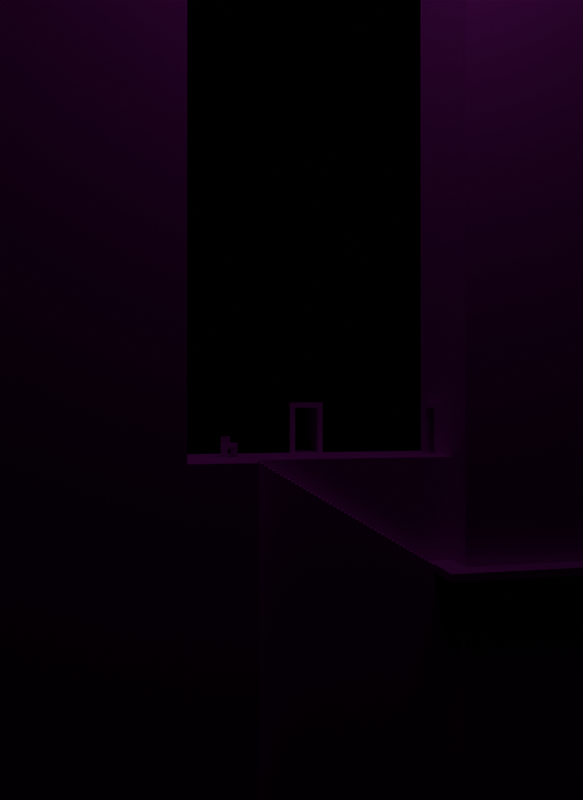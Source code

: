 # Source: brutalist.blend  (saved by Blender 4.3.34; exported with 4.5.12 LTS)
import bpy
from mathutils import Matrix  # noqa: F401  (used for matrix-valued properties, if any)

bpy.ops.wm.read_factory_settings(use_empty=True)
scene = bpy.context.scene
scene.name = 'Scene'

# ---- collections
col_collection = bpy.data.collections.new('Collection'); scene.collection.children.link(col_collection)
col_wall_entrance = bpy.data.collections.new('wall entrance'); col_collection.children.link(col_wall_entrance)
col_else = bpy.data.collections.new('else'); scene.collection.children.link(col_else)
col_lights = bpy.data.collections.new('lights'); scene.collection.children.link(col_lights)
col_human_for_scale = bpy.data.collections.new('human for scale'); scene.collection.children.link(col_human_for_scale)

# ---- images (referenced by path relative to the original .blend; pixels are not part of the script)
import os
ASSET_DIR = os.environ.get("B2B_ASSET_DIR", "")  # directory of the original .blend (textures are referenced by path, not embedded)
HERE = os.path.dirname(os.path.abspath(__file__))  # packed textures are extracted next to this script under _unpacked/

def load_image(name, relpath, width, height, colorspace="sRGB"):
    """Load a texture the original file referenced (path relative to the .blend, or extracted next to this script)."""
    p = next((c for c in (os.path.join(HERE, relpath), os.path.join(ASSET_DIR, relpath)) if relpath and os.path.exists(c)), "")
    if p:
        img = bpy.data.images.load(p, check_existing=True)
        img.name = name
    else:  # same state as the original file: an image datablock whose file is absent (Cycles renders it pink)
        img = bpy.data.images.new(name, width, height)
        img.source = "FILE"
        img.filepath = "//" + (relpath or name)
    img.colorspace_settings.name = colorspace
    return img
img_glass_chairuv_psd = load_image('glass chairUV.psd', 'brutalist project/glass chairUV.psd', 1024, 1024, 'sRGB')
img_concrete2_png = load_image('concrete2.png', 'brutalist project/assets/concrete2.png', 1024, 1024, 'sRGB')
img_psx_bake_texture_128 = load_image('PSX_Bake_Texture_128', '', 128, 128, 'sRGB')
img_concrete044a_1k_jpg_color_jpg = load_image('Concrete044A_1K-JPG_Color.jpg', 'brutalist project/assets/Concrete044A_1K-JPG_Color.jpg', 1024, 1024, 'sRGB')
img_concrete1_png = load_image('concrete1.png', 'brutalist project/assets/concrete1.png', 1024, 1024, 'sRGB')

# ---- materials (node trees are filled in below, after node groups)
mat_glass_chair = bpy.data.materials.new('glass chair')
mat_concrete2 = bpy.data.materials.new('concrete2')
mat_wall1 = bpy.data.materials.new('wall1')

# ---- material node trees
mat_glass_chair.use_nodes = True; mat_glass_chair.node_tree.nodes.clear()
_N = mat_glass_chair.node_tree.nodes; _L = mat_glass_chair.node_tree.links
n0 = _N.new('ShaderNodeBsdfPrincipled'); n0.name = 'Principled BSDF'; n0.location = (-19, 300)
n0.inputs[1].default_value = 0.1782
n0.inputs[2].default_value = 0.08909
n1 = _N.new('ShaderNodeOutputMaterial'); n1.name = 'Material Output'; n1.location = (271, 300)
n2 = _N.new('ShaderNodeTexImage'); n2.name = 'Image Texture'; n2.location = (-309, 275)
n2.image = img_glass_chairuv_psd
n2.interpolation = 'Closest'
_L.new(n0.outputs[0], n1.inputs[0])
_L.new(n2.outputs[0], n0.inputs[0])
_L.new(n2.outputs[1], n0.inputs[4])
n1.is_active_output = True
mat_concrete2.use_nodes = True; mat_concrete2.node_tree.nodes.clear()
_N = mat_concrete2.node_tree.nodes; _L = mat_concrete2.node_tree.links
n0 = _N.new('ShaderNodeBsdfPrincipled'); n0.name = 'Principled BSDF'; n0.location = (10, 300)
n0.inputs[2].default_value = 1.0
n1 = _N.new('ShaderNodeOutputMaterial'); n1.name = 'Material Output'; n1.location = (300, 300)
n2 = _N.new('ShaderNodeTexImage'); n2.name = 'Image Texture'; n2.location = (-280, 275)
n2.image = img_concrete2_png
n2.interpolation = 'Closest'
n3 = _N.new('ShaderNodeTexImage'); n3.name = 'PSXBakeTex'; n3.location = (0, 0)
n3.image = img_psx_bake_texture_128
n3.interpolation = 'Closest'
n3.extension = 'CLIP'
n4 = _N.new('ShaderNodeUVMap'); n4.name = 'PSXUVMap'; n4.location = (0, 0)
n4.uv_map = 'UVMap'
n5 = _N.new('ShaderNodeBsdfPrincipled'); n5.name = 'Principled BSDF.001'; n5.location = (0, 0)
n5.inputs[2].default_value = 1.0
n6 = _N.new('ShaderNodeTexImage'); n6.name = 'Image Texture.001'; n6.location = (-290, -25)
n6.image = img_concrete2_png
n6.interpolation = 'Closest'
_L.new(n2.outputs[0], n0.inputs[0])
_L.new(n4.outputs[0], n3.inputs[0])
_L.new(n5.outputs[0], n1.inputs[0])
_L.new(n6.outputs[0], n5.inputs[0])
n1.is_active_output = True
mat_wall1.use_nodes = True; mat_wall1.node_tree.nodes.clear()
_N = mat_wall1.node_tree.nodes; _L = mat_wall1.node_tree.links
n0 = _N.new('ShaderNodeBsdfPrincipled'); n0.name = 'Principled BSDF'; n0.location = (261, 300)
n0.inputs[2].default_value = 1.0
n0.inputs[13].default_value = 0.0
n1 = _N.new('ShaderNodeOutputMaterial'); n1.name = 'Material Output'; n1.location = (551, 300)
n2 = _N.new('ShaderNodeTexImage'); n2.name = 'Image Texture'; n2.location = (-280, 275)
n2.image = img_concrete044a_1k_jpg_color_jpg
n2.interpolation = 'Closest'
n3 = _N.new('ShaderNodeTexImage'); n3.name = 'PSXBakeTex'; n3.location = (-65, -222)
n3.image = img_concrete1_png
n3.interpolation = 'Closest'
n4 = _N.new('ShaderNodeUVMap'); n4.name = 'PSXUVMap'; n4.location = (-274, -152)
n4.uv_map = 'UVMap'
_L.new(n0.outputs[0], n1.inputs[0])
_L.new(n3.outputs[0], n0.inputs[0])
_L.new(n4.outputs[0], n3.inputs[0])
n1.is_active_output = True

# ---- world
world_world = bpy.data.worlds.new('World'); scene.world = world_world
world_world.use_nodes = True; world_world.node_tree.nodes.clear()
_N = world_world.node_tree.nodes; _L = world_world.node_tree.links
n0 = _N.new('ShaderNodeOutputWorld'); n0.name = 'World Output'; n0.location = (300, 300)
n1 = _N.new('ShaderNodeBackground'); n1.name = 'Background'; n1.location = (10, 300)
n1.inputs[0].default_value = (0.05088, 0.05088, 0.05088, 1.0)
n1.inputs[1].default_value = 0.3
_L.new(n1.outputs[0], n0.inputs[0])
n0.is_active_output = True
world_world.color = (0.05088, 0.05088, 0.05088)
world_world.sun_shadow_jitter_overblur = 0.0

# ---- cameras
cam_camera = bpy.data.cameras.new('Camera')
cam_camera.clip_end = 100.0
cam_camera.lens = 30.0
cam_camera.ortho_scale = 7.314
cam_camera.show_mist = True
cam_camera_001 = bpy.data.cameras.new('Camera.001')
cam_camera_001.clip_end = 100.0
cam_camera_001.lens = 30.0
cam_camera_001.ortho_scale = 7.314
cam_camera_001.show_mist = True

# ---- lights
light_sun = bpy.data.lights.new('Sun', 'SUN')
light_sun.angle = 1.745
light_sun.energy = 2.75
light_sun.cycles.is_caustics_light = True
light_sun_001 = bpy.data.lights.new('Sun.001', 'SUN')
light_sun_001.angle = 0.0
light_sun_001.energy = 3.5
light_sun_001.cycles.is_caustics_light = True
light_point = bpy.data.lights.new('Point', 'POINT')
light_point.energy = 1.7e+05
light_point.shadow_soft_size = 15.69

# ---- meshes
me_cube = bpy.data.meshes.new('Cube')
me_cube.from_pydata([(-0.2988, -0.3187, 0.5739), (-0.3015, -0.3187, 0.543), (0.2742, -0.3187, 0.5204), (0.2715, -0.3187, 0.4896), (-0.3014, -0.3187, -0.006772), (-0.3014, -0.3497, -0.006772), (-0.3014, -0.3187, 0.7481), (-0.3014, -0.3497, 0.7481), (0.3122, -0.3187, -0.006772), (0.3122, -0.3497, -0.006772), (0.3122, -0.3187, 0.7481), (0.3122, -0.3497, 0.7481), (0.3122, -0.48, 0.7481), (0.3122, -0.48, 0.779), (0.3122, -0.3187, 0.7481), (0.3122, -0.3187, 0.779), (-0.3014, -0.48, 0.7481), (-0.3014, -0.48, 0.779), (-0.3014, -0.3187, 0.7481), (-0.3014, -0.3187, 0.779), (0.3511, -0.3194, 1.116), (0.3205, -0.3194, 1.119), (0.2922, -0.3187, 0.3746), (0.2617, -0.3188, 0.3775), (-0.2988, 0.3187, 0.5739), (-0.3015, 0.3187, 0.543), (0.2742, 0.3187, 0.5204), (0.2715, 0.3187, 0.4896), (-0.3014, 0.3187, -0.006772), (-0.3014, 0.3497, -0.006772), (-0.3014, 0.3187, 0.7481), (-0.3014, 0.3497, 0.7481), (0.3122, 0.3187, -0.006772), (0.3122, 0.3497, -0.006772), (0.3122, 0.3187, 0.7481), (0.3122, 0.3497, 0.7481), (0.3122, 0.48, 0.7481), (0.3122, 0.48, 0.779), (0.3122, 0.3187, 0.7481), (0.3122, 0.3187, 0.779), (-0.3014, 0.48, 0.7481), (-0.3014, 0.48, 0.779), (-0.3014, 0.3187, 0.7481), (-0.3014, 0.3187, 0.779), (0.3511, 0.3194, 1.116), (0.3205, 0.3194, 1.119), (0.2922, 0.3187, 0.3746), (0.2617, 0.3188, 0.3775)], [], [(0, 24, 25, 1), (0, 1, 3, 2), (3, 1, 25, 27), (4, 5, 7, 6), (6, 7, 11, 10), (10, 11, 9, 8), (8, 9, 5, 4), (6, 10, 8, 4), (11, 7, 5, 9), (17, 13, 15, 19), (17, 16, 12, 13), (19, 18, 16, 17), (15, 14, 18, 19), (12, 16, 18, 14), (13, 12, 14, 15), (20, 22, 46, 44), (23, 22, 20, 21), (23, 47, 46, 22), (24, 26, 27, 25), (0, 2, 26, 24), (28, 30, 31, 29), (30, 34, 35, 31), (34, 32, 33, 35), (32, 28, 29, 33), (30, 28, 32, 34), (35, 33, 29, 31), (41, 43, 39, 37), (41, 37, 36, 40), (43, 41, 40, 42), (39, 43, 42, 38), (36, 38, 42, 40), (37, 39, 38, 36), (23, 21, 45, 47), (47, 45, 44, 46), (21, 20, 44, 45)])
_uv = me_cube.uv_layers.new(name='UVMap')
_uv.uv.foreach_set('vector', [0.8942, 0.2831, 0.8942, -1.191e-08, 0.9079, -1.087e-08, 0.9079, 0.2831, 0.1403, 0.665, 0.1541, 0.6651, 0.1541, 0.9207, 0.1403, 0.9206, 0.8226, 0.2831, 0.5674, 0.2831, 0.5674, 3.133e-09, 0.8226, 2.239e-08, 0.9415, 0.6646, 0.9278, 0.6646, 0.9278, 0.3295, 0.9415, 0.3295, 0.1128, 0.665, 0.1266, 0.665, 0.1266, 0.9373, 0.1128, 0.9373, 0.9003, 0.3295, 0.9141, 0.3295, 0.9141, 0.6647, 0.9003, 0.6647, 0.0991, 0.9373, 0.08535, 0.9373, 0.08535, 0.665, 0.0991, 0.665, 0.2837, 0.3295, 0.5562, 0.3295, 0.5562, 0.6648, 0.2837, 0.6648, 0.0, 0.3297, 0.2725, 0.3297, 0.2725, 0.665, 0.0, 0.665, 0.8942, 0.0, 0.8942, 0.2724, 0.8226, 0.2724, 0.8226, 0.0, 0.9141, 0.9372, 0.9003, 0.9372, 0.9003, 0.6647, 0.9141, 0.6647, 0.1953, 0.665, 0.209, 0.665, 0.209, 0.7366, 0.1953, 0.7366, 0.8113, 0.6648, 0.8251, 0.6648, 0.8251, 0.9373, 0.8113, 0.9373, 0.8287, 0.6019, 0.8287, 0.3295, 0.9003, 0.3295, 0.9003, 0.6019, 0.1678, 0.665, 0.1816, 0.665, 0.1816, 0.7366, 0.1678, 0.7366, 0.5674, 0.0, 0.5671, 0.3295, 0.284, 0.3295, 0.2837, 0.0, 0.9689, 0.6597, 0.9553, 0.66, 0.9553, 0.3298, 0.9689, 0.3295, 0.9215, 0.2831, 0.9215, -9.845e-09, 0.9351, 2.877e-06, 0.9351, 0.2831, 0.1678, 0.665, 0.1678, 0.9206, 0.1541, 0.9207, 0.1541, 0.6651, 0.5562, 0.6648, 0.8113, 0.6648, 0.8113, 0.9479, 0.5562, 0.9479, 0.9415, 0.6646, 0.9415, 0.3295, 0.9553, 0.3295, 0.9553, 0.6646, 0.1403, 0.665, 0.1403, 0.9373, 0.1266, 0.9373, 0.1266, 0.665, 0.9278, 0.3295, 0.9278, 0.6647, 0.9141, 0.6647, 0.9141, 0.3295, 0.0991, 0.9373, 0.0991, 0.665, 0.1128, 0.665, 0.1128, 0.9373, 0.8287, 0.3295, 0.8287, 0.6648, 0.5562, 0.6648, 0.5562, 0.3295, 0.5562, 0.6648, 0.5562, 1.0, 0.2837, 1.0, 0.2837, 0.6648, 0.8287, 0.6019, 0.9003, 0.6019, 0.9003, 0.8742, 0.8287, 0.8742, 0.9278, 0.6647, 0.9278, 0.9372, 0.9141, 0.9372, 0.9141, 0.6647, 0.209, 0.7366, 0.209, 0.665, 0.2228, 0.665, 0.2228, 0.7366, 0.07161, 0.9375, 0.07161, 0.665, 0.08535, 0.665, 0.08535, 0.9375, 0.07161, 0.9373, 0.0, 0.9373, 0.0, 0.665, 0.07161, 0.665, 0.1816, 0.7366, 0.1816, 0.665, 0.1953, 0.665, 0.1953, 0.7366, 0.0002966, 0.3297, 0.0, 0.0, 0.2837, 0.0, 0.2834, 0.3297, 0.9689, 0.6597, 0.9689, 0.3295, 0.9825, 0.3298, 0.9825, 0.66, 0.9079, 2.365e-09, 0.9215, 2.889e-06, 0.9215, 0.2837, 0.9079, 0.2837])
me_cube.materials.append(mat_glass_chair)
me_cube.update()
me_cube_002 = bpy.data.meshes.new('Cube.002')
me_cube_002.from_pydata([(9.988, -28.88, 0.7647), (9.265, -28.88, 1.0), (9.988, 144.9, -1.0), (9.265, 144.9, 1.0), (10.54, -28.88, 0.7647), (11.26, -28.88, 1.0), (10.54, 144.9, -1.0), (11.26, 144.9, 1.0), (9.988, -29.56, 0.7647), (9.265, -29.56, 1.0), (11.26, -29.56, 1.0), (10.54, -29.56, 0.7647), (-10.45, -28.88, 0.7647), (-10.45, -28.88, 1.0), (-10.45, -29.56, 0.7647), (-10.45, -29.56, 1.0), (-9.735, -28.88, 0.7647), (-9.735, -28.88, 1.0), (-9.735, -29.56, 1.0), (-9.735, -29.56, 0.7647), (-10.45, -28.4, 0.7647), (-10.45, -28.4, 1.0), (-9.735, -28.4, 0.7647), (-9.735, -28.4, 1.0), (9.988, -27.29, -1.0), (9.265, -27.29, 1.0), (10.54, -27.29, -1.0), (11.26, -27.29, 1.0), (-10.45, -27.97, 0.7647), (-10.45, -27.97, 1.0), (-9.735, -27.97, 0.7647), (-9.735, -27.97, 1.0), (-9.735, -28.4, -32.8), (-10.45, -28.4, -32.8), (-9.735, -27.97, -32.8), (-10.45, -27.97, -32.8)], [], [(24, 25, 3, 2), (2, 3, 7, 6), (26, 27, 5, 4), (5, 1, 9, 10), (24, 26, 4, 0), (27, 25, 1, 5), (11, 10, 9, 8), (4, 5, 10, 11), (13, 17, 23, 21), (0, 4, 11, 8), (13, 12, 14, 15), (19, 18, 15, 14), (16, 19, 14, 12), (18, 17, 13, 15), (9, 1, 17, 18), (0, 8, 19, 16), (8, 9, 18, 19), (1, 0, 16, 17), (20, 21, 29, 28), (16, 12, 20, 22), (17, 16, 22, 23), (12, 13, 21, 20), (7, 3, 25, 27), (2, 6, 26, 24), (6, 7, 27, 26), (0, 1, 25, 24), (31, 30, 28, 29), (23, 22, 30, 31), (30, 22, 32, 34), (21, 23, 31, 29), (32, 33, 35, 34), (22, 20, 33, 32), (20, 28, 35, 33), (28, 30, 34, 35)])
_uv = me_cube_002.uv_layers.new(name='UVMap')
_uv.uv.foreach_set('vector', [-5.091, 0.4293, -5.091, 0.5707, 6.196, 0.5707, 6.196, 0.4293, 0.5998, 6.196, 0.539, 6.196, 0.7069, 6.196, 0.6462, 6.196, -5.091, 0.4293, -5.091, 0.5707, -5.196, 0.5707, -5.196, 0.4293, 0.7069, -5.196, 0.539, -5.196, 0.539, -5.196, 0.7069, -5.196, 0.4774, -5.979, 0.5226, -5.979, 0.5226, -6.1, 0.4774, -6.1, 0.7069, -5.091, 0.539, -5.091, 0.539, -5.196, 0.7069, -5.196, 0.6462, -5.196, 0.7069, -5.196, 0.539, -5.196, 0.5998, -5.196, -5.196, 0.4293, -5.196, 0.5707, -5.196, 0.5707, -5.196, 0.4293, 1.725, -0.09428, 1.894, -0.09428, 1.894, 0.02006, 1.725, 0.02006, 0.4774, -6.1, 0.5226, -6.1, 0.5226, -6.1, 0.4774, -6.1, 0.5635, 0.288, 0.5635, 0.2112, 0.3428, 0.2112, 0.3428, 0.288, 1.966, 1.437, 1.966, 1.489, 1.809, 1.489, 1.809, 1.437, 0.4774, -6.1, 0.4774, -6.1, 0.4774, -6.1, 0.4774, -6.1, 1.894, -0.2552, 1.894, -0.09428, 1.725, -0.09428, 1.725, -0.2552, 6.414, -0.2552, 6.414, -0.09428, 1.894, -0.09428, 1.894, -0.2552, 0.4774, -6.1, 0.4774, -6.1, 0.4774, -6.1, 0.4774, -6.1, 6.316, 1.437, 6.157, 1.489, 1.966, 1.489, 1.966, 1.437, -5.196, 0.5707, -5.196, 0.4293, -5.196, 0.4293, -5.196, 0.5707, -5.196, 0.4293, -5.196, 0.5707, -5.196, 0.5707, -5.196, 0.4293, 0.4774, -6.1, 0.4774, -6.1, 0.4774, -6.1, 0.4774, -6.1, -5.196, 0.5707, -5.196, 0.4293, -5.196, 0.4293, -5.196, 0.5707, 0.5635, 0.2112, 0.5635, 0.288, 0.7203, 0.288, 0.7203, 0.2112, 0.7069, 6.196, 0.539, 6.196, 0.539, -5.091, 0.7069, -5.091, 0.4774, 7.1, 0.5226, 7.1, 0.5226, -5.979, 0.4774, -5.979, 6.196, 0.4293, 6.196, 0.5707, -5.091, 0.5707, -5.091, 0.4293, -5.196, 0.4293, -5.196, 0.5707, -5.091, 0.5707, -5.091, 0.4293, -5.196, 0.5707, -5.196, 0.4293, -5.196, 0.4293, -5.196, 0.5707, -5.196, 0.5707, -5.196, 0.4293, -5.196, 0.4293, -5.196, 0.5707, -5.196, 0.4293, -5.196, 0.4293, -5.196, 0.4293, -5.196, 0.4293, 1.725, 0.02006, 1.894, 0.02006, 1.894, 0.1228, 1.725, 0.1228, 0.4774, -6.1, 0.4774, -6.1, 0.4774, -6.1, 0.4774, -6.1, 1.966, 1.437, 1.809, 1.437, 1.809, -5.965, 1.966, -5.965, -5.196, 0.4293, -5.196, 0.4293, -5.196, 0.4293, -5.196, 0.4293, -5.196, 0.4293, -5.196, 0.4293, -5.196, 0.4293, -5.196, 0.4293])
me_cube_002.materials.append(mat_concrete2)
me_cube_002.update()
me_cube_003 = bpy.data.meshes.new('Cube.003')
me_cube_003.from_pydata([(-98.76, -184.4, -60.89), (-98.76, -184.4, 10.24), (-98.76, 1.0, -60.89), (-98.76, 1.0, 10.24), (-4.184, -184.4, -60.89), (-4.184, -184.4, 10.24), (-4.184, 1.0, -60.89), (-4.184, 1.0, 10.24), (-98.76, -184.4, 14.56), (-98.76, 1.0, 14.56), (-2.376, 1.0, 14.56), (-2.376, -184.4, 14.56), (-98.76, -184.4, 46.51), (-98.76, 1.0, 46.51), (-2.376, 1.0, 46.51), (-2.376, -184.4, 46.51), (98.76, -210.6, -60.89), (98.76, -210.6, 10.24), (98.76, 1.0, -60.89), (98.76, 1.0, 10.24), (4.184, -210.6, -60.89), (4.184, -210.6, 10.24), (4.184, 1.0, -60.89), (4.184, 1.0, 10.24), (98.76, -210.6, 14.56), (98.76, 1.0, 14.56), (2.376, 1.0, 14.56), (2.376, -210.6, 14.56), (98.76, -210.6, 46.51), (98.76, 1.0, 46.51), (2.376, 1.0, 46.51), (2.376, -210.6, 46.51)], [], [(0, 1, 3, 2), (2, 3, 7, 6), (6, 7, 5, 4), (2, 6, 4, 0), (7, 3, 9, 10), (11, 10, 14, 15), (5, 7, 10, 11), (3, 1, 8, 9), (14, 13, 12, 15), (9, 8, 12, 13), (10, 9, 13, 14), (16, 18, 19, 17), (18, 22, 23, 19), (22, 20, 21, 23), (20, 16, 17, 21), (18, 16, 20, 22), (23, 26, 25, 19), (27, 31, 30, 26), (21, 27, 26, 23), (19, 25, 24, 17), (17, 24, 27, 21), (30, 31, 28, 29), (25, 29, 28, 24), (24, 28, 31, 27), (26, 30, 29, 25), (0, 4, 5, 1), (12, 8, 11, 15), (11, 8, 1, 5)])
_uv = me_cube_003.uv_layers.new(name='UVMap')
_uv.uv.foreach_set('vector', [-1.446, -0.7759, -1.446, 0.9696, 2.763, 0.9696, 2.763, -0.7759, -1.716, -1.76, -1.716, 2.955, 3.422, 2.955, 3.422, -1.76, 6.166, -3.868, 6.166, 1.67, -7.188, 1.67, -7.188, -3.868, -1.125, 4.603, 1.996, 4.603, 1.996, -3.775, -1.125, -3.775, 3.422, 1.499, -1.716, 1.499, -1.716, 1.734, 3.521, 1.734, -7.188, 2.006, 6.166, 2.006, 6.166, 4.493, -7.188, 4.493, -7.188, 1.67, 6.166, 1.67, 6.166, 2.006, -7.188, 2.006, 2.763, 0.9696, -1.446, 0.9696, -1.446, 1.076, 2.763, 1.076, 4.017, 9.984, -3.232, 9.984, -3.232, -9.114, 4.017, -9.114, 2.763, 1.076, -1.446, 1.076, -1.446, 1.86, 2.763, 1.86, 3.521, 1.734, -1.716, 1.734, -1.716, 3.47, 3.521, 3.47, -1.446, -0.7759, 2.763, -0.7759, 2.763, 0.9696, -1.446, 0.9696, -1.716, -1.76, 3.422, -1.76, 3.422, 2.955, -1.716, 2.955, 6.166, -3.868, -7.188, -3.868, -7.188, 1.67, 6.166, 1.67, 3.495, -2.953, -2.516, -2.953, -2.516, 1.569, 3.495, 1.569, -1.125, 4.603, -1.125, -3.775, 1.996, -3.775, 1.996, 4.603, 3.422, 1.499, 3.521, 1.734, -1.716, 1.734, -1.716, 1.499, -7.188, 2.006, -7.188, 4.493, 6.166, 4.493, 6.166, 2.006, -7.188, 1.67, -7.188, 2.006, 6.166, 2.006, 6.166, 1.67, 2.763, 0.9696, 2.763, 1.076, -1.446, 1.076, -1.446, 0.9696, -2.516, 1.569, -2.516, 1.843, 3.61, 1.843, 3.495, 1.569, 4.017, 9.984, 4.017, -9.114, -3.232, -9.114, -3.232, 9.984, 2.763, 1.076, 2.763, 1.86, -1.446, 1.86, -1.446, 1.076, -2.516, 1.843, -2.516, 3.874, 3.61, 3.874, 3.61, 1.843, 3.521, 1.734, 3.521, 3.47, -1.716, 3.47, -1.716, 1.734, -1.125, -3.775, 1.996, -3.775, -7.188, 1.67, -1.446, 0.9696, -1.446, 1.86, -1.446, 1.076, -7.188, 2.006, -7.188, 4.493, -7.188, 2.006, -1.446, 1.076, -1.446, 0.9696, -7.188, 1.67])
me_cube_003.materials.append(mat_wall1)
me_cube_003.update()
me_cube_005 = bpy.data.meshes.new('Cube.005')
me_cube_005.from_pydata([(-16.89, 28.79, -63.5), (-16.89, 28.79, 7.636), (15.99, 28.79, 7.636), (15.99, 28.79, -63.5), (17.79, 28.79, 11.96), (-16.89, 28.79, 11.96), (17.79, 28.79, 43.9), (-16.89, 28.79, 43.9), (-16.89, -2.672, -63.5), (-16.89, -2.672, 7.636), (15.99, -2.672, 7.636), (15.99, -2.672, -63.5), (17.79, -2.672, 11.96), (-16.89, -2.672, 11.96), (17.79, -2.672, 43.9), (-16.89, -2.672, 43.9), (-16.89, 0.6873, -63.5), (15.99, 0.6873, -63.5), (-16.89, 0.6873, 7.636), (-16.89, 0.6873, 11.96), (-16.89, 0.6873, 43.9), (17.79, 0.6873, 43.9), (17.79, 0.6873, 11.96), (15.99, 0.6873, 7.636), (-16.89, 2.354, -63.5), (-16.89, 2.354, 7.636), (-16.89, 2.354, 43.9), (17.79, 2.354, 43.9), (15.99, 2.354, 7.636), (15.99, 2.354, -63.5), (-16.89, 2.354, 11.96), (17.79, 2.354, 11.96), (-16.89, 28.79, 4.89), (15.99, 28.79, 4.89), (-16.89, -2.672, 4.89), (15.99, -2.672, 4.89), (15.99, 0.6873, 4.89), (-16.89, 0.6873, 4.89), (-16.89, 2.354, 4.89), (15.99, 2.354, 4.89), (-6.842, 0.6873, 4.89), (-6.842, 0.6873, 7.636), (-6.842, 2.354, 7.636), (-6.842, 2.354, 4.89)], [], [(20, 19, 13, 15), (37, 16, 8, 34), (16, 17, 11, 8), (35, 10, 9, 34), (9, 10, 12, 13), (13, 12, 14, 15), (21, 20, 15, 14), (23, 22, 12, 10), (36, 23, 10, 35), (22, 21, 14, 12), (19, 18, 9, 13), (7, 6, 4, 5), (32, 1, 2, 33), (4, 2, 1, 5), (30, 25, 18, 19), (31, 27, 21, 22), (39, 28, 23, 36), (28, 31, 22, 23), (27, 26, 20, 21), (24, 29, 17, 16), (38, 24, 16, 37), (26, 30, 19, 20), (7, 5, 30, 26), (32, 0, 24, 38), (0, 3, 29, 24), (6, 7, 26, 27), (2, 4, 31, 28), (33, 2, 28, 39), (4, 6, 27, 31), (5, 1, 25, 30), (3, 33, 39, 29), (1, 32, 38, 25), (38, 37, 40, 43), (29, 39, 36, 17), (0, 32, 33, 3), (17, 36, 35, 11), (11, 35, 34, 8), (18, 37, 34, 9), (42, 43, 40, 41), (37, 18, 41, 40), (25, 38, 43, 42), (18, 25, 42, 41)])
_uv = me_cube_005.uv_layers.new(name='UVMap')
_uv.uv.foreach_set('vector', [0.1705, 7.216, 0.1705, 3.095, -0.2628, 3.095, -0.2628, 7.216, 0.1705, 2.184, 0.1705, -6.636, -0.2628, -6.636, -0.2628, 2.184, -1.125, -3.775, 1.996, -3.775, 1.996, -3.775, -1.125, -3.775, 5.879, 2.161, 5.879, 2.487, 1.966, 2.487, 1.966, 2.161, 1.966, 2.487, 5.879, 2.487, 6.094, 3.002, 1.966, 3.002, 1.966, 3.002, 6.094, 3.002, 6.094, 6.805, 1.966, 6.805, 6.347, 0.3369, 1.894, 0.3369, 1.894, -0.09428, 6.347, -0.09428, -7.188, 1.67, -7.188, 2.006, -7.188, 2.006, -7.188, 1.67, -7.188, 1.456, -7.188, 1.67, -7.188, 1.67, -7.188, 1.456, -7.188, 2.006, -7.188, 4.493, -7.188, 4.493, -7.188, 2.006, 0.1705, 3.095, 0.1705, 2.538, -0.2628, 2.538, -0.2628, 3.095, -1.446, 1.86, -7.188, 4.493, -7.188, 2.006, -1.446, 1.076, -1.434, 0.7865, -1.446, 0.9696, -7.188, 1.67, -6.833, 1.46, -7.188, 2.006, -7.188, 1.67, -1.446, 0.9696, -1.446, 1.076, 0.3855, 3.095, 0.3855, 2.538, 0.1705, 2.538, 0.1705, 3.095, -7.188, 2.006, -7.188, 4.493, -7.188, 4.493, -7.188, 2.006, -7.188, 1.456, -7.188, 1.67, -7.188, 1.67, -7.188, 1.456, -7.188, 1.67, -7.188, 2.006, -7.188, 2.006, -7.188, 1.67, 6.347, 0.5509, 1.894, 0.5509, 1.894, 0.3369, 6.347, 0.3369, -1.125, -3.775, 1.996, -3.775, 1.996, -3.775, -1.125, -3.775, 0.3855, 2.184, 0.3855, -6.636, 0.1705, -6.636, 0.1705, 2.184, 0.3855, 7.216, 0.3855, 3.095, 0.1705, 3.095, 0.1705, 7.216, 1.361, 7.216, 1.361, 3.095, 0.3855, 3.095, 0.3855, 7.216, 1.361, 2.184, 1.361, -6.636, 0.3855, -6.636, 0.3855, 2.184, -1.125, -3.775, 1.996, -3.775, 1.996, -3.775, -1.125, -3.775, 6.347, 1.522, 1.894, 1.522, 1.894, 0.5509, 6.347, 0.5509, -7.188, 1.67, -7.188, 2.006, -7.188, 2.006, -7.188, 1.67, -7.188, 1.456, -7.188, 1.67, -7.188, 1.67, -7.188, 1.456, -7.188, 2.006, -7.188, 4.493, -7.188, 4.493, -7.188, 2.006, 1.361, 3.095, 1.361, 2.538, 0.3855, 2.538, 0.3855, 3.095, -7.188, -3.868, -7.188, 1.456, -7.188, 1.456, -7.188, -3.868, 1.361, 2.538, 1.361, 2.184, 0.3855, 2.184, 0.3855, 2.538, 0.5566, 0.8321, 0.5566, 0.144, 4.704, 0.144, 4.704, 0.8321, -7.188, -3.868, -7.188, 1.456, -7.188, 1.456, -7.188, -3.868, -1.125, -3.775, -1.434, 0.7865, -6.833, 1.46, 1.996, -3.775, -7.188, -3.868, -7.188, 1.456, -7.188, 1.456, -7.188, -3.868, 5.879, -5.98, 5.879, 2.161, 1.966, 2.161, 1.966, -5.98, 0.1705, 2.538, 0.1705, 2.184, -0.2628, 2.184, -0.2628, 2.538, 0.3855, 2.538, 0.3855, 2.184, 0.1705, 2.184, 0.1705, 2.538, 0.5566, -0.1169, 0.5566, 1.016, 4.704, 1.016, 4.704, -0.1169, 0.5566, 1.016, 0.5566, -0.1169, 4.704, -0.1169, 4.704, 1.016, 0.5566, 0.144, 0.5566, 0.8321, 4.704, 0.8321, 4.704, 0.144])
me_cube_005.materials.append(mat_wall1)
me_cube_005.update()
me_cube_006 = bpy.data.meshes.new('Cube.006')
me_cube_006.from_pydata([(-21.9, -2.672, -53.7), (-21.9, -2.672, 53.7), (-21.9, 28.79, -53.7), (-21.9, 28.79, 53.7), (25.39, -2.672, -53.7), (25.39, -2.672, 53.7), (25.39, 28.79, -53.7), (25.39, 28.79, 53.7)], [], [(0, 1, 3, 2), (2, 3, 7, 6), (6, 7, 5, 4), (4, 5, 1, 0), (2, 6, 4, 0), (7, 3, 1, 5)])
_uv = me_cube_006.uv_layers.new(name='UVMap')
_uv.uv.foreach_set('vector', [0.09629, -1.036, 0.09629, 1.924, 0.4433, 1.924, 0.4433, -1.036, 0.375, 0.25, 0.625, 0.25, 0.625, 0.5, 0.375, 0.5, 1.361, -6.636, 1.361, 7.216, -0.2628, 7.216, -0.2628, -6.636, 0.2508, -5.98, 0.2508, 6.805, -5.379, 6.805, -5.379, -5.98, 0.125, 0.5, 0.375, 0.5, 0.375, 0.75, 0.125, 0.75, 0.04484, 1.522, -6.027, 1.522, -6.027, -0.09428, 0.04484, -0.09428])
me_cube_006.materials.append(mat_wall1)
me_cube_006.update()
me_cube_007 = bpy.data.meshes.new('Cube.007')
me_cube_007.from_pydata([(-5.46, -2.255, -34.19), (-5.46, -2.255, 34.2), (-5.46, 27.52, -34.19), (-5.46, 27.52, 34.2), (8.947, -2.255, -34.19), (8.947, -2.255, 34.2), (8.947, 27.52, -34.19), (8.947, 27.52, 34.2)], [], [(0, 1, 3, 2), (2, 3, 7, 6), (6, 7, 5, 4), (4, 5, 1, 0), (2, 6, 4, 0), (7, 3, 1, 5)])
_uv = me_cube_007.uv_layers.new(name='UVMap')
_uv.uv.foreach_set('vector', [0.375, 0.0, 0.625, 0.0, 0.625, 0.25, 0.375, 0.25, 0.375, 0.25, 0.625, 0.25, 0.625, 0.5, 0.375, 0.5, 0.375, 0.5, 0.625, 0.5, 0.625, 0.75, 0.375, 0.75, 0.9612, -5.496, 0.9612, 2.644, -0.7537, 2.644, -0.7537, -5.496, 0.125, 0.5, 0.375, 0.5, 0.375, 0.75, 0.125, 0.75, 1.894, 1.522, 0.04484, 1.522, 0.04484, 0.1228, 1.894, 0.1228])
me_cube_007.materials.append(mat_wall1)
me_cube_007.update()
me_cube_009 = bpy.data.meshes.new('Cube.009')
me_cube_009.from_pydata([(-8.572, -1.149, -34.19), (-8.572, -1.149, 34.2), (-8.572, 0.5395, -34.19), (-8.572, 0.5395, 34.2), (-5.128, -1.151, -34.19), (-5.128, -1.151, 34.2), (-5.128, 0.5395, -34.19), (-5.128, 0.5395, 34.2)], [], [(0, 1, 3, 2), (2, 3, 7, 6), (6, 7, 5, 4), (4, 5, 1, 0), (2, 6, 4, 0), (7, 3, 1, 5)])
_uv = me_cube_009.uv_layers.new(name='UVMap')
_uv.uv.foreach_set('vector', [0.375, 0.0, 0.625, 0.0, 0.625, 0.25, 0.375, 0.25, 0.375, 0.25, 0.625, 0.25, 0.625, 0.5, 0.375, 0.5, 0.4052, -7.842, 0.4052, 0.5909, 0.1967, 0.5909, 0.1967, -7.842, 0.6663, -5.98, 0.6663, 2.161, 0.2508, 2.161, 0.2508, -5.98, 0.125, 0.5, 0.375, 0.5, 0.375, 0.75, 0.125, 0.75, 0.4929, 0.1228, 0.04484, 0.1228, 0.04484, -0.09396, 0.4929, -0.09428])
me_cube_009.materials.append(mat_wall1)
me_cube_009.update()
me_cube_012 = bpy.data.meshes.new('Cube.012')
me_cube_012.from_pydata([(-0.458, -1.633, 0.3874), (-0.458, 1.633, 0.3874), (0.458, -1.633, -0.3874), (0.458, -1.633, 0.3874), (0.458, 1.633, -0.3874), (0.458, 1.633, 0.3874), (-1.374, -1.633, 1.162), (-1.374, 1.633, 1.162), (-0.458, -1.633, 0.3874), (-0.458, -1.633, 1.162), (-0.458, 1.633, 0.3874), (-0.458, 1.633, 1.162), (-2.29, -1.633, 1.937), (-2.29, 1.633, 1.937), (-1.374, -1.633, 1.162), (-1.374, -1.633, 1.937), (-1.374, 1.633, 1.162), (-1.374, 1.633, 1.937), (-3.206, -1.633, 2.712), (-3.206, 1.633, 2.712), (-2.29, -1.633, 1.937), (-2.29, -1.633, 2.712), (-2.29, 1.633, 1.937), (-2.29, 1.633, 2.712), (-4.122, -1.633, 3.487), (-4.122, 1.633, 3.487), (-3.206, -1.633, 2.712), (-3.206, -1.633, 3.487), (-3.206, 1.633, 2.712), (-3.206, 1.633, 3.487), (-5.038, -1.633, 4.262), (-5.038, 1.633, 4.262), (-4.122, -1.633, 3.487), (-4.122, -1.633, 4.262), (-4.122, 1.633, 3.487), (-4.122, 1.633, 4.262), (-5.953, -1.633, 5.036), (-5.953, 1.633, 5.036), (-5.038, -1.633, 4.262), (-5.038, -1.633, 5.036), (-5.038, 1.633, 4.262), (-5.038, 1.633, 5.036), (-6.869, -1.633, 5.811), (-6.869, 1.633, 5.811), (-5.953, -1.633, 5.036), (-5.953, -1.633, 5.811), (-5.953, 1.633, 5.036), (-5.953, 1.633, 5.811), (-7.785, -1.633, 6.586), (-7.785, 1.633, 6.586), (-6.869, -1.633, 5.811), (-6.869, -1.633, 6.586), (-6.869, 1.633, 5.811), (-6.869, 1.633, 6.586), (-8.701, -1.633, 7.361), (-8.701, 1.633, 7.361), (-7.785, -1.633, 6.586), (-7.785, -1.633, 7.361), (-7.785, 1.633, 6.586), (-7.785, 1.633, 7.361), (-9.617, -1.633, 8.136), (-9.617, 1.633, 8.136), (-8.701, -1.633, 7.361), (-8.701, -1.633, 8.136), (-8.701, 1.633, 7.361), (-8.701, 1.633, 8.136), (-10.53, -1.633, 8.911), (-10.53, 1.633, 8.911), (-9.617, -1.633, 8.136), (-9.617, -1.633, 8.911), (-9.617, 1.633, 8.136), (-9.617, 1.633, 8.911), (-11.45, -1.633, 9.685), (-11.45, 1.633, 9.685), (-10.53, -1.633, 8.911), (-10.53, -1.633, 9.685), (-10.53, 1.633, 8.911), (-10.53, 1.633, 9.685), (-12.36, -1.633, 10.46), (-12.36, 1.633, 10.46), (-11.45, -1.633, 9.685), (-11.45, -1.633, 10.46), (-11.45, 1.633, 9.685), (-11.45, 1.633, 10.46), (-13.28, -1.633, 11.24), (-13.28, 1.633, 11.24), (-12.36, -1.633, 10.46), (-12.36, -1.633, 11.24), (-12.36, 1.633, 10.46), (-12.36, 1.633, 11.24), (-14.2, -1.633, 12.01), (-14.2, 1.633, 12.01), (-13.28, -1.633, 11.24), (-13.28, -1.633, 12.01), (-13.28, 1.633, 11.24), (-13.28, 1.633, 12.01), (-15.11, -1.633, 12.78), (-15.11, 1.633, 12.78), (-14.2, -1.633, 12.01), (-14.2, -1.633, 12.78), (-14.2, 1.633, 12.01), (-14.2, 1.633, 12.78), (-16.03, -1.633, 13.56), (-16.03, 1.633, 13.56), (-15.11, -1.633, 12.78), (-15.11, -1.633, 13.56), (-15.11, 1.633, 12.78), (-15.11, 1.633, 13.56), (-16.94, -1.633, 14.33), (-16.94, 1.633, 14.33), (-16.03, -1.633, 13.56), (-16.03, -1.633, 14.33), (-16.03, 1.633, 13.56), (-16.03, 1.633, 14.33), (-17.86, -1.633, 15.11), (-17.86, 1.633, 15.11), (-16.94, -1.633, 14.33), (-16.94, -1.633, 15.11), (-16.94, 1.633, 14.33), (-16.94, 1.633, 15.11), (-18.78, -1.633, 15.88), (-18.78, 1.633, 15.88), (-17.86, -1.633, 15.11), (-17.86, -1.633, 15.88), (-17.86, 1.633, 15.11), (-17.86, 1.633, 15.88), (-19.69, -1.633, 16.66), (-19.69, 1.633, 16.66), (-18.78, -1.633, 15.88), (-18.78, -1.633, 16.66), (-18.78, 1.633, 15.88), (-18.78, 1.633, 16.66), (-20.61, -1.633, 17.43), (-20.61, 1.633, 17.43), (-19.69, -1.633, 16.66), (-19.69, -1.633, 17.43), (-19.69, 1.633, 16.66), (-19.69, 1.633, 17.43), (-21.52, -1.633, 18.21), (-21.52, 1.633, 18.21), (-20.61, -1.633, 17.43), (-20.61, -1.633, 18.21), (-20.61, 1.633, 17.43), (-20.61, 1.633, 18.21), (-22.44, -1.633, 18.98), (-22.44, 1.633, 18.98), (-21.52, -1.633, 18.21), (-21.52, -1.633, 18.98), (-21.52, 1.633, 18.21), (-21.52, 1.633, 18.98), (-23.36, -1.633, 19.76), (-23.36, 1.633, 19.76), (-22.44, -1.633, 18.98), (-22.44, -1.633, 19.76), (-22.44, 1.633, 18.98), (-22.44, 1.633, 19.76), (-24.27, -1.633, 20.53), (-24.27, 1.633, 20.53), (-23.36, -1.633, 19.76), (-23.36, -1.633, 20.53), (-23.36, 1.633, 19.76), (-23.36, 1.633, 20.53), (-25.19, -1.633, 21.31), (-25.19, 1.633, 21.31), (-24.27, -1.633, 20.53), (-24.27, -1.633, 21.31), (-24.27, 1.633, 20.53), (-24.27, 1.633, 21.31), (-26.1, -1.633, 22.08), (-26.1, 1.633, 22.08), (-25.19, -1.633, 21.31), (-25.19, -1.633, 22.08), (-25.19, 1.633, 21.31), (-25.19, 1.633, 22.08), (-27.02, -1.633, 22.86), (-27.02, 1.633, 22.86), (-26.1, -1.633, 22.08), (-26.1, -1.633, 22.86), (-26.1, 1.633, 22.08), (-26.1, 1.633, 22.86), (-27.94, -1.633, 23.63), (-27.94, 1.633, 23.63), (-27.02, -1.633, 22.86), (-27.02, -1.633, 23.63), (-27.02, 1.633, 22.86), (-27.02, 1.633, 23.63), (-28.85, -1.633, 24.41), (-28.85, 1.633, 24.41), (-27.94, -1.633, 23.63), (-27.94, -1.633, 24.41), (-27.94, 1.633, 23.63), (-27.94, 1.633, 24.41), (-29.77, -1.633, 25.18), (-29.77, 1.633, 25.18), (-28.85, -1.633, 24.41), (-28.85, -1.633, 25.18), (-28.85, 1.633, 24.41), (-28.85, 1.633, 25.18), (-30.68, -1.633, 25.96), (-30.68, 1.633, 25.96), (-29.77, -1.633, 25.18), (-29.77, -1.633, 25.96), (-29.77, 1.633, 25.18), (-29.77, 1.633, 25.96), (-31.6, -1.633, 26.73), (-31.6, 1.633, 26.73), (-30.68, -1.633, 25.96), (-30.68, -1.633, 26.73), (-30.68, 1.633, 25.96), (-30.68, 1.633, 26.73), (-32.52, -1.633, 27.51), (-32.52, 1.633, 27.51), (-31.6, -1.633, 26.73), (-31.6, -1.633, 27.51), (-31.6, 1.633, 26.73), (-31.6, 1.633, 27.51), (-33.43, -1.633, 28.28), (-33.43, 1.633, 28.28), (-32.52, -1.633, 27.51), (-32.52, -1.633, 28.28), (-32.52, 1.633, 27.51), (-32.52, 1.633, 28.28), (-34.35, -1.633, 29.06), (-34.35, 1.633, 29.06), (-33.43, -1.633, 28.28), (-33.43, -1.633, 29.06), (-33.43, 1.633, 28.28), (-33.43, 1.633, 29.06), (-35.26, -1.633, 29.83), (-35.26, 1.633, 29.83), (-34.35, -1.633, 29.06), (-34.35, -1.633, 29.83), (-34.35, 1.633, 29.06), (-34.35, 1.633, 29.83), (-36.18, -1.633, 30.61), (-36.18, 1.633, 30.61), (-35.26, -1.633, 29.83), (-35.26, -1.633, 30.61), (-35.26, 1.633, 29.83), (-35.26, 1.633, 30.61), (-37.09, -1.633, 31.38), (-37.09, 1.633, 31.38), (-36.18, -1.633, 30.61), (-36.18, -1.633, 31.38), (-36.18, 1.633, 30.61), (-36.18, 1.633, 31.38), (-38.01, -1.633, 32.16), (-38.01, 1.633, 32.16), (-37.09, -1.633, 31.38), (-37.09, -1.633, 32.16), (-37.09, 1.633, 31.38), (-37.09, 1.633, 32.16), (-38.93, -1.633, 32.93), (-38.93, 1.633, 32.93), (-38.01, -1.633, 32.16), (-38.01, -1.633, 32.93), (-38.01, 1.633, 32.16), (-38.01, 1.633, 32.93), (-39.84, -1.633, 33.71), (-39.84, 1.633, 33.71), (-38.93, -1.633, 32.93), (-38.93, -1.633, 33.71), (-38.93, 1.633, 32.93), (-38.93, 1.633, 33.71), (-40.76, -1.633, 34.48), (-40.76, 1.633, 34.48), (-39.84, -1.633, 33.71), (-39.84, -1.633, 34.48), (-39.84, 1.633, 33.71), (-39.84, 1.633, 34.48), (-41.67, -1.633, 35.25), (-41.67, 1.633, 35.25), (-40.76, -1.633, 34.48), (-40.76, -1.633, 35.25), (-40.76, 1.633, 34.48), (-40.76, 1.633, 35.25), (-42.59, -1.633, 36.03), (-42.59, 1.633, 36.03), (-41.67, -1.633, 35.25), (-41.67, -1.633, 36.03), (-41.67, 1.633, 35.25), (-41.67, 1.633, 36.03), (-43.51, -1.633, 36.8), (-43.51, 1.633, 36.8), (-42.59, -1.633, 36.03), (-42.59, -1.633, 36.8), (-42.59, 1.633, 36.03), (-42.59, 1.633, 36.8), (0.458, 1.633, -404.8), (0.458, -1.633, -404.8), (-43.51, -1.633, -404.8), (-43.51, 1.633, -404.8)], [], [(4, 5, 3, 2), (5, 1, 0, 3), (10, 11, 9, 8), (11, 7, 6, 9), (16, 17, 15, 14), (17, 13, 12, 15), (22, 23, 21, 20), (23, 19, 18, 21), (28, 29, 27, 26), (29, 25, 24, 27), (34, 35, 33, 32), (35, 31, 30, 33), (40, 41, 39, 38), (41, 37, 36, 39), (46, 47, 45, 44), (47, 43, 42, 45), (52, 53, 51, 50), (53, 49, 48, 51), (58, 59, 57, 56), (59, 55, 54, 57), (64, 65, 63, 62), (65, 61, 60, 63), (70, 71, 69, 68), (71, 67, 66, 69), (76, 77, 75, 74), (77, 73, 72, 75), (82, 83, 81, 80), (83, 79, 78, 81), (88, 89, 87, 86), (89, 85, 84, 87), (94, 95, 93, 92), (95, 91, 90, 93), (100, 101, 99, 98), (101, 97, 96, 99), (106, 107, 105, 104), (107, 103, 102, 105), (112, 113, 111, 110), (113, 109, 108, 111), (118, 119, 117, 116), (119, 115, 114, 117), (124, 125, 123, 122), (125, 121, 120, 123), (130, 131, 129, 128), (4, 2, 289, 288), (131, 127, 126, 129), (136, 137, 135, 134), (137, 133, 132, 135), (142, 143, 141, 140), (143, 139, 138, 141), (148, 149, 147, 146), (149, 145, 144, 147), (154, 155, 153, 152), (155, 151, 150, 153), (160, 161, 159, 158), (161, 157, 156, 159), (166, 167, 165, 164), (167, 163, 162, 165), (172, 173, 171, 170), (173, 169, 168, 171), (178, 179, 177, 176), (179, 175, 174, 177), (184, 185, 183, 182), (185, 181, 180, 183), (190, 191, 189, 188), (191, 187, 186, 189), (196, 197, 195, 194), (197, 193, 192, 195), (202, 203, 201, 200), (203, 199, 198, 201), (208, 209, 207, 206), (209, 205, 204, 207), (214, 215, 213, 212), (215, 211, 210, 213), (220, 221, 219, 218), (221, 217, 216, 219), (226, 227, 225, 224), (227, 223, 222, 225), (232, 233, 231, 230), (233, 229, 228, 231), (238, 239, 237, 236), (239, 235, 234, 237), (244, 245, 243, 242), (245, 241, 240, 243), (250, 251, 249, 248), (251, 247, 246, 249), (256, 257, 255, 254), (257, 253, 252, 255), (262, 263, 261, 260), (263, 259, 258, 261), (268, 269, 267, 266), (269, 265, 264, 267), (274, 275, 273, 272), (275, 271, 270, 273), (280, 281, 279, 278), (281, 277, 276, 279), (286, 287, 285, 284), (288, 289, 290, 291), (287, 283, 282, 285), (283, 291, 290, 282), (3, 0, 8, 9, 6, 284, 285, 282, 290, 289, 2), (278, 279, 276), (272, 273, 270), (266, 267, 264), (260, 261, 258), (254, 255, 252), (248, 249, 246), (243, 240, 6, 284, 242), (236, 237, 234), (230, 231, 228), (224, 225, 222), (218, 219, 216), (212, 213, 210), (206, 207, 204), (200, 201, 198), (194, 195, 192), (188, 189, 186), (182, 183, 180), (176, 177, 174), (170, 171, 168), (164, 165, 162), (158, 159, 156), (152, 153, 150), (146, 147, 144), (140, 141, 138), (134, 135, 132), (32, 33, 30), (26, 27, 24), (20, 21, 18), (14, 15, 12), (38, 39, 36), (44, 45, 42), (50, 51, 48), (56, 57, 54), (62, 63, 60), (68, 69, 66), (74, 75, 72), (80, 81, 78), (86, 87, 84), (92, 93, 90), (98, 99, 96), (104, 105, 102), (110, 111, 108), (116, 117, 114), (122, 123, 120), (128, 129, 126)])
_uv = me_cube_012.uv_layers.new(name='UVMap')
_uv.uv.foreach_set('vector', [0.375, 0.5, 0.625, 0.5, 0.625, 0.75, 0.375, 0.75, 1.725, 0.1228, 1.7, 0.1228, 1.7, 0.02006, 1.725, 0.02006, 0.375, 0.5, 0.625, 0.5, 0.625, 0.75, 0.375, 0.75, 1.7, 0.1228, 1.674, 0.1228, 1.674, 0.02006, 1.7, 0.02006, 0.375, 0.5, 0.625, 0.5, 0.625, 0.75, 0.375, 0.75, 1.674, 0.1228, 1.648, 0.1228, 1.648, 0.02006, 1.674, 0.02006, 0.375, 0.5, 0.625, 0.5, 0.625, 0.75, 0.375, 0.75, 1.648, 0.1228, 1.623, 0.1228, 1.623, 0.02006, 1.648, 0.02006, 0.375, 0.5, 0.625, 0.5, 0.625, 0.75, 0.375, 0.75, 1.623, 0.1228, 1.597, 0.1228, 1.597, 0.02006, 1.623, 0.02006, 0.375, 0.5, 0.625, 0.5, 0.625, 0.75, 0.375, 0.75, 1.597, 0.1228, 1.571, 0.1228, 1.571, 0.02006, 1.597, 0.02006, 0.375, 0.5, 0.625, 0.5, 0.625, 0.75, 0.375, 0.75, 1.571, 0.1228, 1.546, 0.1228, 1.546, 0.02006, 1.571, 0.02006, 0.375, 0.5, 0.625, 0.5, 0.625, 0.75, 0.375, 0.75, 1.546, 0.1228, 1.52, 0.1228, 1.52, 0.02006, 1.546, 0.02006, 0.375, 0.5, 0.625, 0.5, 0.625, 0.75, 0.375, 0.75, 1.52, 0.1228, 1.494, 0.1228, 1.494, 0.02006, 1.52, 0.02006, 0.375, 0.5, 0.625, 0.5, 0.625, 0.75, 0.375, 0.75, 1.494, 0.1228, 1.469, 0.1228, 1.469, 0.02006, 1.494, 0.02006, 0.375, 0.5, 0.625, 0.5, 0.625, 0.75, 0.375, 0.75, 1.469, 0.1228, 1.443, 0.1228, 1.443, 0.02006, 1.469, 0.02006, 0.375, 0.5, 0.625, 0.5, 0.625, 0.75, 0.375, 0.75, 1.443, 0.1228, 1.417, 0.1228, 1.417, 0.02006, 1.443, 0.02006, 0.375, 0.5, 0.625, 0.5, 0.625, 0.75, 0.375, 0.75, 1.417, 0.1228, 1.392, 0.1228, 1.392, 0.02006, 1.417, 0.02006, 0.375, 0.5, 0.625, 0.5, 0.625, 0.75, 0.375, 0.75, 1.392, 0.1228, 1.366, 0.1228, 1.366, 0.02006, 1.392, 0.02006, 0.375, 0.5, 0.625, 0.5, 0.625, 0.75, 0.375, 0.75, 1.366, 0.1228, 1.34, 0.1228, 1.34, 0.02006, 1.366, 0.02006, 0.375, 0.5, 0.625, 0.5, 0.625, 0.75, 0.375, 0.75, 1.34, 0.1228, 1.314, 0.1228, 1.314, 0.02006, 1.34, 0.02006, 0.375, 0.5, 0.625, 0.5, 0.625, 0.75, 0.375, 0.75, 1.314, 0.1228, 1.289, 0.1228, 1.289, 0.02006, 1.314, 0.02006, 0.375, 0.5, 0.625, 0.5, 0.625, 0.75, 0.375, 0.75, 1.289, 0.1228, 1.263, 0.1228, 1.263, 0.02006, 1.289, 0.02006, 0.375, 0.5, 0.625, 0.5, 0.625, 0.75, 0.375, 0.75, 1.263, 0.1228, 1.237, 0.1228, 1.237, 0.02006, 1.263, 0.02006, 0.375, 0.5, 0.625, 0.5, 0.625, 0.75, 0.375, 0.75, 1.237, 0.1228, 1.212, 0.1228, 1.212, 0.02006, 1.237, 0.02006, 0.375, 0.5, 0.625, 0.5, 0.625, 0.75, 0.375, 0.75, 1.212, 0.1228, 1.186, 0.1228, 1.186, 0.02006, 1.212, 0.02006, 0.375, 0.5, 0.625, 0.5, 0.625, 0.75, 0.375, 0.75, 0.375, 0.5, 0.375, 0.75, 0.375, 0.75, 0.375, 0.5, 1.186, 0.1228, 1.16, 0.1228, 1.16, 0.02006, 1.186, 0.02006, 0.375, 0.5, 0.625, 0.5, 0.625, 0.75, 0.375, 0.75, 1.16, 0.1228, 1.135, 0.1228, 1.135, 0.02006, 1.16, 0.02006, 0.375, 0.5, 0.625, 0.5, 0.625, 0.75, 0.375, 0.75, 1.135, 0.1228, 1.109, 0.1228, 1.109, 0.02006, 1.135, 0.02006, 0.375, 0.5, 0.625, 0.5, 0.625, 0.75, 0.375, 0.75, 1.109, 0.1228, 1.083, 0.1228, 1.083, 0.02006, 1.109, 0.02006, 0.375, 0.5, 0.625, 0.5, 0.625, 0.75, 0.375, 0.75, 1.083, 0.1228, 1.058, 0.1228, 1.058, 0.02006, 1.083, 0.02006, 0.375, 0.5, 0.625, 0.5, 0.625, 0.75, 0.375, 0.75, 1.058, 0.1228, 1.032, 0.1228, 1.032, 0.02006, 1.058, 0.02006, 0.375, 0.5, 0.625, 0.5, 0.625, 0.75, 0.375, 0.75, 1.032, 0.1228, 1.006, 0.1228, 1.006, 0.02006, 1.032, 0.02006, 0.375, 0.5, 0.625, 0.5, 0.625, 0.75, 0.375, 0.75, 1.006, 0.1228, 0.9807, 0.1228, 0.9807, 0.02006, 1.006, 0.02006, 0.375, 0.5, 0.625, 0.5, 0.625, 0.75, 0.375, 0.75, 0.9807, 0.1228, 0.955, 0.1228, 0.955, 0.02006, 0.9807, 0.02006, 0.375, 0.5, 0.625, 0.5, 0.625, 0.75, 0.375, 0.75, 0.955, 0.1228, 0.9294, 0.1228, 0.9294, 0.02006, 0.955, 0.02006, 0.375, 0.5, 0.625, 0.5, 0.625, 0.75, 0.375, 0.75, 0.9294, 0.1228, 0.9037, 0.1228, 0.9037, 0.02006, 0.9294, 0.02006, 0.375, 0.5, 0.625, 0.5, 0.625, 0.75, 0.375, 0.75, 0.9037, 0.1228, 0.878, 0.1228, 0.878, 0.02006, 0.9037, 0.02006, 0.375, 0.5, 0.625, 0.5, 0.625, 0.75, 0.375, 0.75, 0.878, 0.1228, 0.8523, 0.1228, 0.8523, 0.02006, 0.878, 0.02006, 0.375, 0.5, 0.625, 0.5, 0.625, 0.75, 0.375, 0.75, 0.8523, 0.1228, 0.8267, 0.1228, 0.8267, 0.02006, 0.8523, 0.02006, 0.375, 0.5, 0.625, 0.5, 0.625, 0.75, 0.375, 0.75, 0.8267, 0.1228, 0.801, 0.1228, 0.801, 0.02006, 0.8267, 0.02006, 0.375, 0.5, 0.625, 0.5, 0.625, 0.75, 0.375, 0.75, 0.801, 0.1228, 0.7753, 0.1228, 0.7753, 0.02006, 0.801, 0.02006, 0.375, 0.5, 0.625, 0.5, 0.625, 0.75, 0.375, 0.75, 0.7753, 0.1228, 0.7496, 0.1228, 0.7496, 0.02006, 0.7753, 0.02006, 0.375, 0.5, 0.625, 0.5, 0.625, 0.75, 0.375, 0.75, 0.7496, 0.1228, 0.724, 0.1228, 0.724, 0.02006, 0.7496, 0.02006, 0.375, 0.5, 0.625, 0.5, 0.625, 0.75, 0.375, 0.75, 0.724, 0.1228, 0.6983, 0.1228, 0.6983, 0.02006, 0.724, 0.02006, 0.375, 0.5, 0.625, 0.5, 0.625, 0.75, 0.375, 0.75, 0.6983, 0.1228, 0.6726, 0.1228, 0.6726, 0.02006, 0.6983, 0.02006, 0.375, 0.5, 0.625, 0.5, 0.625, 0.75, 0.375, 0.75, 0.6726, 0.1228, 0.6469, 0.1228, 0.6469, 0.02006, 0.6726, 0.02006, 0.375, 0.5, 0.625, 0.5, 0.625, 0.75, 0.375, 0.75, 0.6469, 0.1228, 0.6213, 0.1228, 0.6213, 0.02006, 0.6469, 0.02006, 0.375, 0.5, 0.625, 0.5, 0.625, 0.75, 0.375, 0.75, 0.6213, 0.1228, 0.5956, 0.1228, 0.5956, 0.02006, 0.6213, 0.02006, 0.375, 0.5, 0.625, 0.5, 0.625, 0.75, 0.375, 0.75, 0.5956, 0.1228, 0.5699, 0.1228, 0.5699, 0.02006, 0.5956, 0.02006, 0.375, 0.5, 0.625, 0.5, 0.625, 0.75, 0.375, 0.75, 0.5699, 0.1228, 0.5442, 0.1228, 0.5442, 0.02006, 0.5699, 0.02006, 0.375, 0.5, 0.625, 0.5, 0.625, 0.75, 0.375, 0.75, 0.5442, 0.1228, 0.5186, 0.1228, 0.5186, 0.02006, 0.5442, 0.02006, 0.375, 0.5, 0.625, 0.5, 0.625, 0.75, 0.375, 0.75, 0.375, 0.5, 0.375, 0.75, 0.0, 0.0, 0.0, 0.0, 0.5186, 0.1228, 0.4929, 0.1228, 0.4929, 0.02006, 0.5186, 0.02006, 0.875, 0.5, 0.0, 0.0, 0.0, 0.0, 0.875, 0.75, 1.809, 1.489, 1.785, 1.489, 1.785, 1.489, 1.785, 1.504, 1.761, 1.504, 0.6901, 2.146, 0.6901, 2.161, 0.6663, 2.161, 0.6663, -5.98, 1.809, -5.98, 1.809, 1.475, 0.7139, 2.132, 0.7139, 2.146, 0.6901, 2.146, 0.7377, 2.118, 0.7377, 2.132, 0.7139, 2.132, 0.7615, 2.103, 0.7615, 2.118, 0.7377, 2.118, 0.7853, 2.089, 0.7853, 2.103, 0.7615, 2.103, 0.8091, 2.075, 0.8091, 2.089, 0.7853, 2.089, 0.8329, 2.061, 0.8329, 2.075, 0.8091, 2.075, 0.8567, 2.061, 0.8329, 2.061, 1.761, 1.504, 0.6901, 2.146, 0.8567, 2.046, 0.8805, 2.032, 0.8805, 2.046, 0.8567, 2.046, 0.9044, 2.018, 0.9044, 2.032, 0.8805, 2.032, 0.9282, 2.003, 0.9282, 2.018, 0.9044, 2.018, 0.952, 1.989, 0.952, 2.003, 0.9282, 2.003, 0.9758, 1.975, 0.9758, 1.989, 0.952, 1.989, 0.9996, 1.961, 0.9996, 1.975, 0.9758, 1.975, 1.023, 1.946, 1.023, 1.961, 0.9996, 1.961, 1.047, 1.932, 1.047, 1.946, 1.023, 1.946, 1.071, 1.918, 1.071, 1.932, 1.047, 1.932, 1.095, 1.903, 1.095, 1.918, 1.071, 1.918, 1.119, 1.889, 1.119, 1.903, 1.095, 1.903, 1.142, 1.875, 1.142, 1.889, 1.119, 1.889, 1.166, 1.861, 1.166, 1.875, 1.142, 1.875, 1.19, 1.846, 1.19, 1.861, 1.166, 1.861, 1.214, 1.832, 1.214, 1.846, 1.19, 1.846, 1.238, 1.818, 1.238, 1.832, 1.214, 1.832, 1.261, 1.803, 1.261, 1.818, 1.238, 1.818, 1.285, 1.789, 1.285, 1.803, 1.261, 1.803, 1.69, 1.546, 1.69, 1.561, 1.666, 1.561, 1.714, 1.532, 1.714, 1.546, 1.69, 1.546, 1.738, 1.518, 1.738, 1.532, 1.714, 1.532, 1.761, 1.504, 1.761, 1.518, 1.738, 1.518, 1.666, 1.561, 1.666, 1.575, 1.642, 1.575, 1.642, 1.575, 1.642, 1.589, 1.619, 1.589, 1.619, 1.589, 1.619, 1.604, 1.595, 1.604, 1.595, 1.604, 1.595, 1.618, 1.571, 1.618, 1.571, 1.618, 1.571, 1.632, 1.547, 1.632, 1.547, 1.632, 1.547, 1.646, 1.523, 1.646, 1.523, 1.646, 1.523, 1.661, 1.5, 1.661, 1.5, 1.661, 1.5, 1.675, 1.476, 1.675, 1.476, 1.675, 1.476, 1.689, 1.452, 1.689, 1.452, 1.689, 1.452, 1.703, 1.428, 1.703, 1.428, 1.703, 1.428, 1.718, 1.404, 1.718, 1.404, 1.718, 1.404, 1.732, 1.38, 1.732, 1.38, 1.732, 1.38, 1.746, 1.357, 1.746, 1.357, 1.746, 1.357, 1.761, 1.333, 1.761, 1.333, 1.761, 1.333, 1.775, 1.309, 1.775, 1.309, 1.775, 1.309, 1.789, 1.285, 1.789])
me_cube_012.materials.append(mat_concrete2)
me_cube_012.update()
me_cube_014 = bpy.data.meshes.new('Cube.014')
me_cube_014.from_pydata([(-7.203, -4.116, -29.4), (-7.203, -4.116, 29.4), (-7.203, 2.292, 29.4), (7.203, -4.116, -29.4), (7.203, -4.116, 29.4), (7.203, 2.292, 29.4), (0.7592, -4.116, -29.4), (-0.8438, -4.116, -29.4), (-7.203, -4.116, -25.11), (7.203, -4.116, -25.11), (0.7592, -4.116, -25.11), (-0.8438, -4.116, -25.11), (7.185, 2.343, 29.53), (-0.8438, 21.16, -29.4), (0.7592, 21.16, -29.4), (0.7592, 21.16, -25.11), (-0.8438, 21.16, -25.11)], [(12, 5)], [(5, 2, 1, 4), (4, 1, 8, 11, 10, 9), (6, 10, 15, 14), (3, 9, 10, 6), (7, 11, 8, 0), (11, 7, 13, 16), (10, 11, 16, 15), (0, 8, 1, 4, 9, 3, 6, 10, 11, 7), (14, 15, 16, 13)])
_uv = me_cube_014.uv_layers.new(name='UVMap')
_uv.uv.foreach_set('vector', [2.678, 2.038, -0.4332, 2.038, -0.4332, 0.2603, 2.678, 0.2603, 1.966, 6.805, 0.2508, 6.805, 0.2508, 2.499, 1.008, 2.499, 1.199, 2.499, 1.966, 2.499, 0.5974, -0.2959, 0.5974, 0.1879, 1.688, 0.1879, 1.688, -0.2959, 1.966, 2.161, 1.966, 2.499, 1.199, 2.499, 1.199, 2.161, 1.008, 2.161, 1.008, 2.499, 0.2508, 2.499, 0.2508, 2.161, 0.5974, 0.1879, 0.5974, -0.2959, 1.688, -0.2959, 1.688, 0.1879, 0.9732, -0.05927, 0.4216, 0.2752, 0.4216, 2.112, 0.881, 2.112, -1.186, -3.707, -1.186, -3.055, -1.186, 5.239, 2.117, 5.239, 2.117, -3.055, 2.117, -3.707, 0.6397, -3.707, 0.6397, -3.055, 0.2722, -3.055, 0.2722, -3.707, 1.688, -0.2959, 0.881, 2.112, 1.688, 0.1879, 1.688, -0.2959])
me_cube_014.materials.append(mat_concrete2)
me_cube_014.update()
me_cube_015 = bpy.data.meshes.new('Cube.015')
me_cube_015.from_pydata([(-6.457, -1.0, -1.0), (-6.457, -1.0, 5.395), (-6.457, 1.0, -1.0), (-6.457, 1.0, 5.395), (-4.457, -1.0, -1.0), (-4.457, -1.0, 5.395), (-4.457, 1.0, -1.0), (-4.457, 1.0, 5.395), (-6.457, -1.0, 6.178), (-6.457, 1.0, 6.178), (-4.457, 1.0, 6.178), (-4.457, -1.0, 6.178), (0.0, 1.0, 5.395), (0.0, -1.0, 5.395), (0.0, 1.0, 6.178), (0.0, -1.0, 6.178)], [], [(0, 1, 3, 2), (2, 3, 7, 6), (6, 7, 5, 4), (4, 5, 1, 0), (2, 6, 4, 0), (7, 3, 9, 10), (10, 9, 8, 11), (10, 11, 15, 14), (3, 1, 8, 9), (1, 5, 11, 8), (13, 12, 14, 15), (5, 7, 12, 13), (7, 10, 14, 12), (11, 5, 13, 15)])
_uv = me_cube_015.uv_layers.new(name='UVMap')
_uv.uv.foreach_set('vector', [0.04117, 0.1743, 0.04117, 0.8205, 0.1078, 0.8205, 0.1078, 0.1743, 0.948, -0.7329, 0.948, 0.009879, 1.033, 0.009879, 1.033, -0.7329, 0.1078, 0.1743, 0.1078, 0.8205, 0.04117, 0.8205, 0.04117, 0.1743, 0.886, -0.07803, 0.886, 0.7278, 0.7936, 0.7278, 0.7936, -0.07803, -0.3431, 0.7606, 0.2785, 0.7606, 0.2785, 1.382, -0.3431, 1.382, 1.033, 0.009879, 0.948, 0.009879, 0.948, 0.1007, 1.033, 0.1007, 0.7479, 0.3103, 0.6287, 0.3103, 0.6287, 0.2031, 0.7479, 0.2031, 0.7479, 0.3103, 0.7479, 0.2031, 1.014, 0.2031, 1.014, 0.3103, 0.1078, 0.8205, 0.04117, 0.8205, 0.04117, 0.8996, 0.1078, 0.8996, 0.7936, 0.7278, 0.886, 0.7278, 0.886, 0.8263, 0.7936, 0.8263, 0.9001, 1.382, 0.9001, 0.7606, 0.9001, 0.7606, 0.9001, 1.382, 0.9216, 0.4891, 0.9216, 0.5517, 1.077, 0.5517, 1.077, 0.4891, 1.033, 0.009879, 1.033, 0.1007, 1.223, 0.1007, 1.223, 0.009879, 0.886, 0.8263, 0.886, 0.7278, 1.092, 0.7278, 1.092, 0.8263])
me_cube_015.materials.append(mat_concrete2)
me_cube_015.update()
me_cube_001 = bpy.data.meshes.new('Cube.001')
me_cube_001.from_pydata([(-6.457, -1.0, -1.0), (-6.457, -1.0, 5.395), (-6.457, 1.0, -1.0), (-6.457, 1.0, 5.395), (-4.457, -1.0, -1.0), (-4.457, -1.0, 5.395), (-4.457, 1.0, -1.0), (-4.457, 1.0, 5.395), (-6.457, -1.0, 6.178), (-6.457, 1.0, 6.178), (-4.457, 1.0, 6.178), (-4.457, -1.0, 6.178), (0.0, 1.0, 5.395), (0.0, -1.0, 5.395), (0.0, 1.0, 6.178), (0.0, -1.0, 6.178)], [], [(0, 1, 3, 2), (2, 3, 7, 6), (6, 7, 5, 4), (4, 5, 1, 0), (2, 6, 4, 0), (7, 3, 9, 10), (10, 9, 8, 11), (10, 11, 15, 14), (3, 1, 8, 9), (1, 5, 11, 8), (13, 12, 14, 15), (5, 7, 12, 13), (7, 10, 14, 12), (11, 5, 13, 15)])
_uv = me_cube_001.uv_layers.new(name='UVMap')
_uv.uv.foreach_set('vector', [0.04117, 0.1743, 0.04117, 0.8205, 0.1078, 0.8205, 0.1078, 0.1743, 0.948, -0.7329, 0.948, 0.009879, 1.033, 0.009879, 1.033, -0.7329, 0.1078, 0.1743, 0.1078, 0.8205, 0.04117, 0.8205, 0.04117, 0.1743, 0.886, -0.07803, 0.886, 0.7278, 0.7936, 0.7278, 0.7936, -0.07803, -0.3431, 0.7606, 0.2785, 0.7606, 0.2785, 1.382, -0.3431, 1.382, 1.033, 0.009879, 0.948, 0.009879, 0.948, 0.1007, 1.033, 0.1007, 0.7479, 0.3103, 0.6287, 0.3103, 0.6287, 0.2031, 0.7479, 0.2031, 0.7479, 0.3103, 0.7479, 0.2031, 1.014, 0.2031, 1.014, 0.3103, 0.1078, 0.8205, 0.04117, 0.8205, 0.04117, 0.8996, 0.1078, 0.8996, 0.7936, 0.7278, 0.886, 0.7278, 0.886, 0.8263, 0.7936, 0.8263, 0.9001, 1.382, 0.9001, 0.7606, 0.9001, 0.7606, 0.9001, 1.382, 0.9216, 0.4891, 0.9216, 0.5517, 1.077, 0.5517, 1.077, 0.4891, 1.033, 0.009879, 1.033, 0.1007, 1.223, 0.1007, 1.223, 0.009879, 0.886, 0.8263, 0.886, 0.7278, 1.092, 0.7278, 1.092, 0.8263])
me_cube_001.materials.append(mat_wall1)
me_cube_001.update()
me_cube_013 = bpy.data.meshes.new('Cube.013')
me_cube_013.from_pydata([(-0.458, -1.633, -0.3874), (-0.458, -1.633, 0.3874), (-0.458, 1.633, -0.3874), (-0.458, 1.633, 0.3874), (0.458, -1.633, -0.3874), (0.458, -1.633, 0.3874), (0.458, 1.633, -0.3874), (0.458, 1.633, 0.3874)], [], [(0, 1, 3, 2), (2, 3, 7, 6), (6, 7, 5, 4), (4, 5, 1, 0), (2, 6, 4, 0), (7, 3, 1, 5)])
_uv = me_cube_013.uv_layers.new(name='UVMap')
_uv.uv.foreach_set('vector', [0.375, 0.0, 0.625, 0.0, 0.625, 0.25, 0.375, 0.25, 0.375, 0.25, 0.625, 0.25, 0.625, 0.5, 0.375, 0.5, 0.375, 0.5, 0.625, 0.5, 0.625, 0.75, 0.375, 0.75, 0.375, 0.75, 0.625, 0.75, 0.625, 1.0, 0.375, 1.0, 0.125, 0.5, 0.375, 0.5, 0.375, 0.75, 0.125, 0.75, 0.625, 0.5, 0.875, 0.5, 0.875, 0.75, 0.625, 0.75])
me_cube_013.update()
arm_metarig_002 = bpy.data.armatures.new('metarig.002')  # bones are not reproduced
arm_metarig_001 = bpy.data.armatures.new('metarig.001')  # bones are not reproduced
arm_metarig = bpy.data.armatures.new('metarig')  # bones are not reproduced

# ---- objects
ob_glass_chair = bpy.data.objects.new('glass chair', me_cube)
ob_walkway = bpy.data.objects.new('walkway', me_cube_002)
ob_outer_wall = bpy.data.objects.new('outer wall', me_cube_003)
ob_corner = bpy.data.objects.new('corner', me_cube_005)
ob_side_wall = bpy.data.objects.new('side wall', me_cube_006)
ob_floor = bpy.data.objects.new('floor', me_cube_007)
ob_side_floor = bpy.data.objects.new('side floor', me_cube_009)
ob_stairs_001 = bpy.data.objects.new('stairs.001', me_cube_012)
ob_inner_wall = bpy.data.objects.new('inner wall', me_cube_014)
ob_door = bpy.data.objects.new('door', me_cube_015)
ob_door_001 = bpy.data.objects.new('door.001', me_cube_001)
ob_out_camera = bpy.data.objects.new('out camera', cam_camera)
ob_out_ref = bpy.data.objects.new('out ref', None)
ob_enter_wall_ref = bpy.data.objects.new('enter wall ref', None)
ob_stairs_ref = bpy.data.objects.new('stairs ref', None)
ob_stairs_002 = bpy.data.objects.new('stairs.002', me_cube_013)
ob_entrance_camera = bpy.data.objects.new('entrance camera', cam_camera_001)
ob_out_sun = bpy.data.objects.new('out sun', light_sun)
ob_entrance_sun = bpy.data.objects.new('entrance sun', light_sun_001)
ob_point = bpy.data.objects.new('Point', light_point)
ob_metarig_002 = bpy.data.objects.new('metarig.002', arm_metarig_002)
ob_metarig_001 = bpy.data.objects.new('metarig.001', arm_metarig_001)
ob_metarig = bpy.data.objects.new('metarig', arm_metarig)

# ---- transforms, parenting, visibility, modifiers, constraints
ob_glass_chair.location = (-49.09, -249.0, 7.5)
ob_glass_chair.rotation_euler = (0.0, -0.0, 2.135)
ob_walkway.location = (-19.02, -199.2, 0.0)
ob_walkway.scale = (1.853, 1.853, 1.853)
ob_outer_wall.location = (0.0, 0.0, 0.0)
ob_outer_wall.scale = (1.0, 1.2, 1.0)
ob_corner.location = (-20.17, -250.1, 2.603)
ob_side_wall.location = (-76.86, -250.1, -7.193)
ob_floor.location = (-46.01, -248.8, -26.7)
ob_side_floor.location = (-42.78, -251.6, -26.7)
ob_side_floor.scale = (1.013, 1.0, 1.0)
ob_stairs_001.location = (-38.48, -251.5, 1.793)
ob_stairs_001.scale = (0.2184, 0.245, 0.1549)
ob_inner_wall.location = (-44.26, -242.4, 27.0)
ob_inner_wall.scale = (1.0, 1.0, 0.6635)
ob_door.location = (-44.31, -246.7, 7.909)
ob_door.scale = (0.1526, 0.1372, 0.4165)
_m = ob_door.modifiers.new('Mirror', 'MIRROR')
_m.use_clip = True
_m.use_mirror_merge = False
ob_door_001.location = (-37.2, -248.6, 7.909)
ob_door_001.rotation_euler = (0.0, -0.0, 1.571)
ob_door_001.scale = (0.1526, 0.1372, 0.4165)
_m = ob_door_001.modifiers.new('Mirror', 'MIRROR')
_m.use_clip = True
_m.use_mirror_merge = False
ob_out_camera.location = (-12.18, 40.18, 6.481)
ob_out_camera.rotation_euler = (1.493, -1.612e-06, 3.47)
ob_out_camera.scale = (1.0, 1.0, 1.0)
ob_out_camera.lock_rotations_4d = False
ob_out_camera.empty_display_type = 'ARROWS'
ob_out_camera.color = (0.0, 0.0, 0.0, 0.0)
ob_out_camera.display_type = 'WIRE'
ob_out_camera.lineart.crease_threshold = 0.0
ob_out_ref.location = (-11.82, 7.612, 3.814)
ob_out_ref.rotation_euler = (1.571, -0.0, -0.7854)
ob_out_ref.scale = (1.474, 1.474, 1.474)
ob_out_ref.empty_display_type = 'IMAGE'
ob_out_ref.empty_display_size = 5.0
ob_enter_wall_ref.location = (-40.09, -246.7, 10.34)
ob_enter_wall_ref.rotation_euler = (1.571, -0.0, 0.0)
ob_enter_wall_ref.empty_display_type = 'IMAGE'
ob_enter_wall_ref.empty_display_size = 5.0
ob_stairs_ref.location = (-46.88, -251.2, 2.361)
ob_stairs_ref.rotation_euler = (1.571, -0.0, 3.142)
ob_stairs_ref.scale = (-1.0, 1.0, 1.0)
ob_stairs_ref.empty_display_type = 'IMAGE'
ob_stairs_ref.empty_display_size = 5.0
ob_stairs_002.location = (-38.48, -251.5, 1.793)
ob_stairs_002.scale = (0.2184, 0.245, 0.1549)
ob_stairs_002.hide_render = True
_m = ob_stairs_002.modifiers.new('Array', 'ARRAY')
_m.count = 48
_m.relative_offset_displace = (-1.0, 0.0, 1.0)
ob_entrance_camera.location = (-52.52, -285.4, 10.61)
ob_entrance_camera.rotation_euler = (1.571, -0.0, 6.096)
ob_entrance_camera.scale = (1.0, 1.0, 1.0)
ob_entrance_camera.lock_rotations_4d = False
ob_entrance_camera.empty_display_type = 'ARROWS'
ob_entrance_camera.color = (0.0, 0.0, 0.0, 0.0)
ob_entrance_camera.display_type = 'WIRE'
ob_entrance_camera.lineart.crease_threshold = 0.0
ob_out_sun.location = (63.34, 56.83, 0.0)
ob_out_sun.rotation_euler = (-0.5047, -1.074e-16, -0.3095)
ob_out_sun.hide_render = True
ob_entrance_sun.location = (-45.14, -264.1, 21.92)
ob_entrance_sun.rotation_euler = (-0.5047, -1.074e-16, -3.955)
ob_entrance_sun.scale = (1.304, 1.304, 1.304)
ob_entrance_sun.hide_render = True
ob_point.location = (-41.64, -260.5, 45.61)
ob_point.scale = (5.023, 5.023, 5.023)
ob_metarig_002.location = (-36.36, -253.9, 1.853)
ob_metarig_002.rotation_euler = (0.0, -0.0, -157.1)
ob_metarig_001.location = (-44.33, -249.1, 7.487)
ob_metarig_001.rotation_euler = (0.0, -0.0, -157.1)
ob_metarig.location = (0.0, -254.4, 1.853)
ob_metarig.rotation_euler = (0.0, -0.0, -157.1)

# ---- collection membership
col_collection.objects.link(ob_glass_chair)
col_collection.objects.link(ob_walkway)
col_collection.objects.link(ob_outer_wall)
col_wall_entrance.objects.link(ob_corner)
col_wall_entrance.objects.link(ob_side_wall)
col_wall_entrance.objects.link(ob_floor)
col_wall_entrance.objects.link(ob_side_floor)
col_wall_entrance.objects.link(ob_stairs_001)
col_wall_entrance.objects.link(ob_inner_wall)
col_wall_entrance.objects.link(ob_door)
col_wall_entrance.objects.link(ob_door_001)
col_else.objects.link(ob_out_camera)
col_else.objects.link(ob_out_ref)
col_else.objects.link(ob_enter_wall_ref)
col_else.objects.link(ob_stairs_ref)
col_else.objects.link(ob_stairs_002)
col_else.objects.link(ob_entrance_camera)
col_lights.objects.link(ob_out_sun)
col_lights.objects.link(ob_entrance_sun)
col_lights.objects.link(ob_point)
col_human_for_scale.objects.link(ob_metarig_002)
col_human_for_scale.objects.link(ob_metarig_001)
col_human_for_scale.objects.link(ob_metarig)

# ---- scene / render settings (as saved in the file)
scene.camera = ob_entrance_camera
scene.frame_start = 1; scene.frame_end = 250; scene.frame_set(228)
scene.render.engine = 'BLENDER_EEVEE_NEXT'
scene.render.resolution_x = 1400
scene.render.resolution_y = 1920
scene.render.filter_size = 0.001
scene.cycles.samples = 1024
scene.cycles.adaptive_min_samples = 100
scene.cycles.film_exposure = 0.01
scene.cycles.bake_type = 'EMIT'
scene.eevee.taa_samples = 64
scene.eevee.taa_render_samples = 350
scene.eevee.ray_tracing_method = 'PROBE'
scene.eevee.use_raytracing = True
scene.eevee.shadow_resolution_scale = 0.8
bpy.context.view_layer.update()
